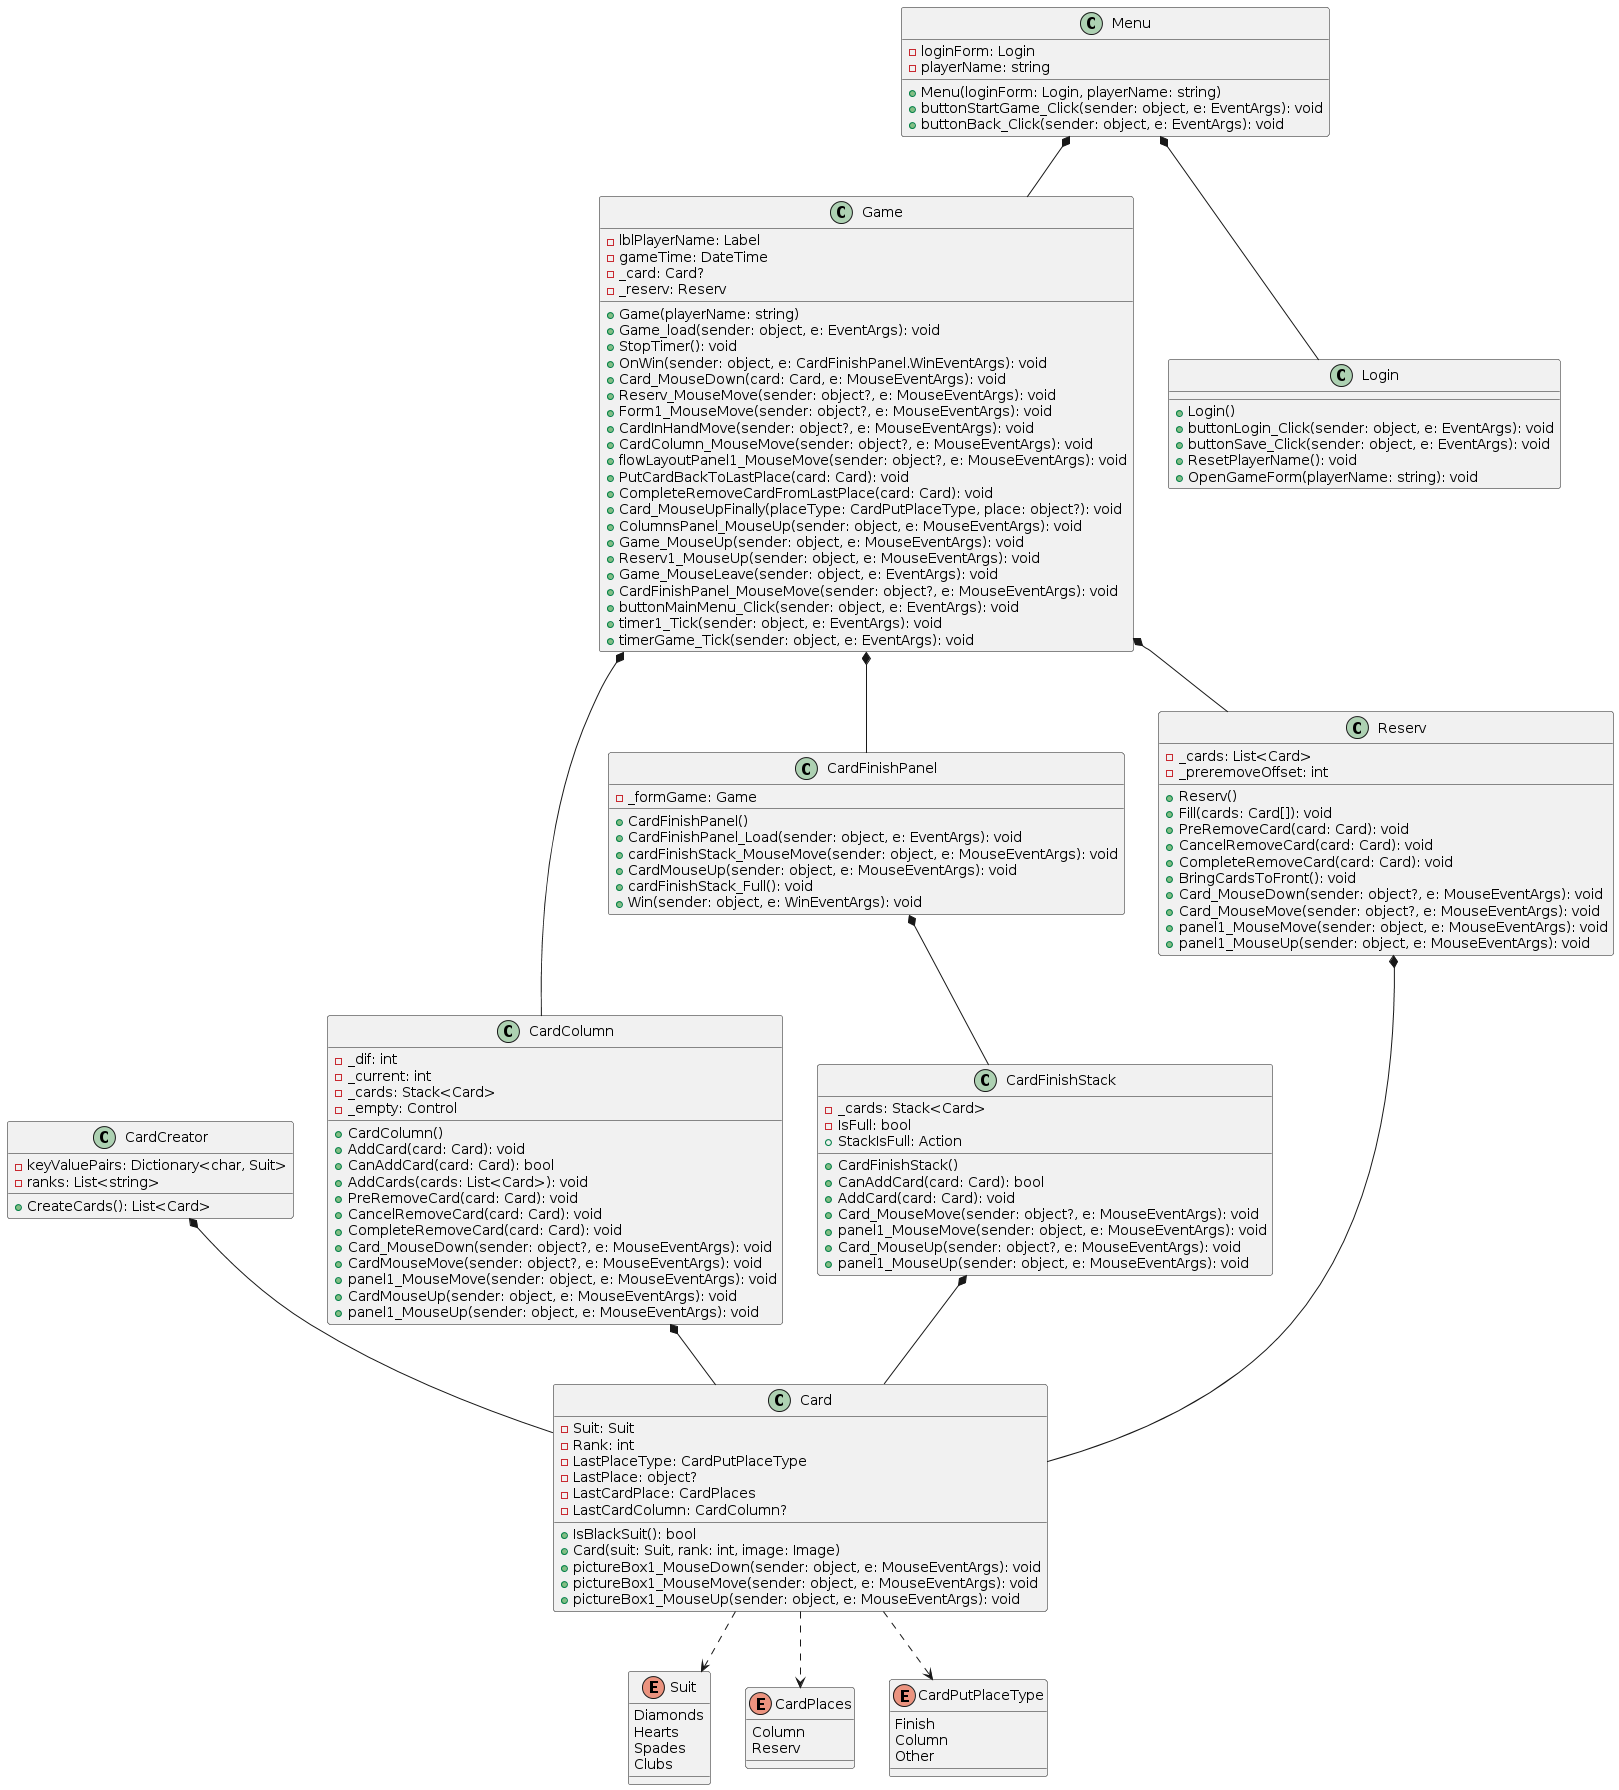

The diagram above was rendered by PlantUML. Its source (embedded in the PNG):
@startuml
class Game {
    - lblPlayerName: Label
    - gameTime: DateTime
    - _card: Card?
    - _reserv: Reserv
    + Game(playerName: string)
    + Game_load(sender: object, e: EventArgs): void
    + StopTimer(): void
    + OnWin(sender: object, e: CardFinishPanel.WinEventArgs): void
    + Card_MouseDown(card: Card, e: MouseEventArgs): void
    + Reserv_MouseMove(sender: object?, e: MouseEventArgs): void
    + Form1_MouseMove(sender: object?, e: MouseEventArgs): void
    + CardInHandMove(sender: object?, e: MouseEventArgs): void
    + CardColumn_MouseMove(sender: object?, e: MouseEventArgs): void
    + flowLayoutPanel1_MouseMove(sender: object?, e: MouseEventArgs): void
    + PutCardBackToLastPlace(card: Card): void
    + CompleteRemoveCardFromLastPlace(card: Card): void
    + Card_MouseUpFinally(placeType: CardPutPlaceType, place: object?): void
    + ColumnsPanel_MouseUp(sender: object, e: MouseEventArgs): void
    + Game_MouseUp(sender: object, e: MouseEventArgs): void
    + Reserv1_MouseUp(sender: object, e: MouseEventArgs): void
    + Game_MouseLeave(sender: object, e: EventArgs): void
    + CardFinishPanel_MouseMove(sender: object?, e: MouseEventArgs): void
    + buttonMainMenu_Click(sender: object, e: EventArgs): void
    + timer1_Tick(sender: object, e: EventArgs): void
    + timerGame_Tick(sender: object, e: EventArgs): void
}

class Card {
    - Suit: Suit
    - Rank: int
    - LastPlaceType: CardPutPlaceType
    - LastPlace: object?
    - LastCardPlace: CardPlaces
    - LastCardColumn: CardColumn?
    + IsBlackSuit(): bool
    + Card(suit: Suit, rank: int, image: Image)
    + pictureBox1_MouseDown(sender: object, e: MouseEventArgs): void
    + pictureBox1_MouseMove(sender: object, e: MouseEventArgs): void
    + pictureBox1_MouseUp(sender: object, e: MouseEventArgs): void
}

class CardColumn {
    - _dif: int
    - _current: int
    - _cards: Stack<Card>
    - _empty: Control
    + CardColumn()
    + AddCard(card: Card): void
    + CanAddCard(card: Card): bool
    + AddCards(cards: List<Card>): void
    + PreRemoveCard(card: Card): void
    + CancelRemoveCard(card: Card): void
    + CompleteRemoveCard(card: Card): void
    + Card_MouseDown(sender: object?, e: MouseEventArgs): void
    + CardMouseMove(sender: object?, e: MouseEventArgs): void
    + panel1_MouseMove(sender: object, e: MouseEventArgs): void
    + CardMouseUp(sender: object, e: MouseEventArgs): void
    + panel1_MouseUp(sender: object, e: MouseEventArgs): void
}

class CardCreator {
    - keyValuePairs: Dictionary<char, Suit>
    - ranks: List<string>
    + CreateCards(): List<Card>
}

class CardFinishPanel {
    - _formGame: Game
    + CardFinishPanel()
    + CardFinishPanel_Load(sender: object, e: EventArgs): void
    + cardFinishStack_MouseMove(sender: object, e: MouseEventArgs): void
    + CardMouseUp(sender: object, e: MouseEventArgs): void
    + cardFinishStack_Full(): void
    + Win(sender: object, e: WinEventArgs): void
}

class CardFinishStack {
    - _cards: Stack<Card>
    - IsFull: bool
    + CardFinishStack()
    + CanAddCard(card: Card): bool
    + AddCard(card: Card): void
    + StackIsFull: Action
    + Card_MouseMove(sender: object?, e: MouseEventArgs): void
    + panel1_MouseMove(sender: object, e: MouseEventArgs): void
    + Card_MouseUp(sender: object?, e: MouseEventArgs): void
    + panel1_MouseUp(sender: object, e: MouseEventArgs): void
}

class Login {
    + Login()
    + buttonLogin_Click(sender: object, e: EventArgs): void
    + buttonSave_Click(sender: object, e: EventArgs): void
    + ResetPlayerName(): void
    + OpenGameForm(playerName: string): void
}

class Menu {
    - loginForm: Login
    - playerName: string
    + Menu(loginForm: Login, playerName: string)
    + buttonStartGame_Click(sender: object, e: EventArgs): void
    + buttonBack_Click(sender: object, e: EventArgs): void
}

class Reserv {
    - _cards: List<Card>
    - _preremoveOffset: int
    + Reserv()
    + Fill(cards: Card[]): void
    + PreRemoveCard(card: Card): void
    + CancelRemoveCard(card: Card): void
    + CompleteRemoveCard(card: Card): void
    + BringCardsToFront(): void
    + Card_MouseDown(sender: object?, e: MouseEventArgs): void
    + Card_MouseMove(sender: object?, e: MouseEventArgs): void
    + panel1_MouseMove(sender: object, e: MouseEventArgs): void
    + panel1_MouseUp(sender: object, e: MouseEventArgs): void
}

enum Suit {
    Diamonds
    Hearts
    Spades
    Clubs
}

enum CardPlaces {
    Column
    Reserv
}

enum CardPutPlaceType {
    Finish
    Column
    Other
}

Game *-- CardFinishPanel
Game *-- CardColumn
Game *-- Reserv
CardColumn *-- Card
CardCreator *-- Card
CardFinishPanel *-- CardFinishStack
CardFinishStack *-- Card
Menu *-- Game
Menu *-- Login
Reserv *-- Card
Card ..> Suit
Card ..> CardPlaces
Card ..> CardPutPlaceType
@enduml